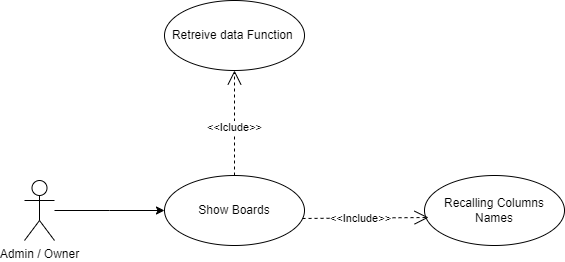

The diagram above was exported from draw.io. Its source (the exported page's mxGraphModel, read from the mxfile embedded in the PNG):
<mxGraphModel dx="866" dy="458" grid="0" gridSize="10" guides="1" tooltips="1" connect="1" arrows="0" fold="1" page="0" pageScale="1" pageWidth="850" pageHeight="1100" background="#ffffff" math="0" shadow="0">
  <root>
    <mxCell id="wckUupdCV9nV9sxqHITc-0" />
    <mxCell id="wckUupdCV9nV9sxqHITc-1" parent="wckUupdCV9nV9sxqHITc-0" />
    <mxCell id="wckUupdCV9nV9sxqHITc-2" style="edgeStyle=orthogonalEdgeStyle;rounded=0;orthogonalLoop=1;jettySize=auto;html=1;entryX=0;entryY=0.5;entryDx=0;entryDy=0;" parent="wckUupdCV9nV9sxqHITc-1" source="wckUupdCV9nV9sxqHITc-3" edge="1">
      <mxGeometry relative="1" as="geometry">
        <mxPoint x="210" y="270" as="targetPoint" />
      </mxGeometry>
    </mxCell>
    <mxCell id="wckUupdCV9nV9sxqHITc-3" value="Admin / Owner" style="shape=umlActor;verticalLabelPosition=bottom;verticalAlign=top;html=1;" parent="wckUupdCV9nV9sxqHITc-1" vertex="1">
      <mxGeometry x="70" y="240" width="30" height="60" as="geometry" />
    </mxCell>
    <mxCell id="wckUupdCV9nV9sxqHITc-4" value="Show Boards" style="ellipse;whiteSpace=wrap;html=1;" parent="wckUupdCV9nV9sxqHITc-1" vertex="1">
      <mxGeometry x="210" y="235" width="140" height="70" as="geometry" />
    </mxCell>
    <mxCell id="wckUupdCV9nV9sxqHITc-5" value="Retreive data Function&amp;nbsp;" style="ellipse;whiteSpace=wrap;html=1;" parent="wckUupdCV9nV9sxqHITc-1" vertex="1">
      <mxGeometry x="210" y="60" width="140" height="70" as="geometry" />
    </mxCell>
    <mxCell id="wckUupdCV9nV9sxqHITc-6" value="&amp;lt;&amp;lt;Iclude&amp;gt;&amp;gt;" style="endArrow=open;endSize=12;dashed=1;html=1;rounded=0;exitX=0.5;exitY=0;exitDx=0;exitDy=0;entryX=0.5;entryY=1;entryDx=0;entryDy=0;" parent="wckUupdCV9nV9sxqHITc-1" source="wckUupdCV9nV9sxqHITc-4" target="wckUupdCV9nV9sxqHITc-5" edge="1">
      <mxGeometry x="-0.0769" width="160" relative="1" as="geometry">
        <mxPoint x="350" y="265" as="sourcePoint" />
        <mxPoint x="485" y="145" as="targetPoint" />
        <mxPoint as="offset" />
      </mxGeometry>
    </mxCell>
    <mxCell id="wckUupdCV9nV9sxqHITc-7" value="Recalling Columns Names" style="ellipse;whiteSpace=wrap;html=1;" parent="wckUupdCV9nV9sxqHITc-1" vertex="1">
      <mxGeometry x="470" y="235" width="140" height="70" as="geometry" />
    </mxCell>
    <mxCell id="wckUupdCV9nV9sxqHITc-8" value="&amp;lt;&amp;lt;Include&amp;gt;&amp;gt;" style="endArrow=open;endSize=12;dashed=1;html=1;rounded=0;exitX=0.986;exitY=0.614;exitDx=0;exitDy=0;entryX=0.029;entryY=0.6;entryDx=0;entryDy=0;exitPerimeter=0;entryPerimeter=0;" parent="wckUupdCV9nV9sxqHITc-1" source="wckUupdCV9nV9sxqHITc-4" target="wckUupdCV9nV9sxqHITc-7" edge="1">
      <mxGeometry x="-0.0769" width="160" relative="1" as="geometry">
        <mxPoint x="360" y="280" as="sourcePoint" />
        <mxPoint x="500" y="425" as="targetPoint" />
        <mxPoint as="offset" />
      </mxGeometry>
    </mxCell>
  </root>
</mxGraphModel>